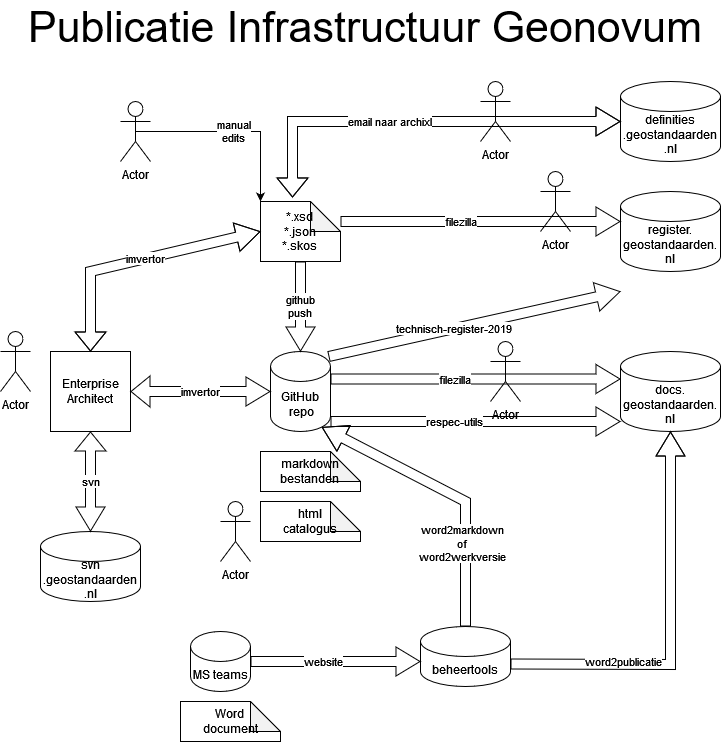

The diagram above was exported from draw.io. Its source (the exported page's mxGraphModel, read from the mxfile embedded in the PNG):
<mxGraphModel dx="2954" dy="1078" grid="1" gridSize="10" guides="1" tooltips="1" connect="1" arrows="1" fold="1" page="1" pageScale="1" pageWidth="827" pageHeight="1169" math="0" shadow="0">
  <root>
    <mxCell id="0" />
    <mxCell id="1" parent="0" />
    <mxCell id="ewQb0c26Xolq-U8-JazH-2" value="&lt;div&gt;svn&lt;/div&gt;&lt;div&gt;.geostandaarden&lt;/div&gt;&lt;div&gt;.nl&lt;/div&gt;" style="shape=cylinder3;whiteSpace=wrap;html=1;boundedLbl=1;backgroundOutline=1;size=15;" parent="1" vertex="1">
      <mxGeometry x="80" y="560" width="100" height="70" as="geometry" />
    </mxCell>
    <mxCell id="ewQb0c26Xolq-U8-JazH-3" value="&lt;div&gt;Enterprise&lt;/div&gt;&lt;div&gt;Architect&lt;/div&gt;" style="whiteSpace=wrap;html=1;aspect=fixed;" parent="1" vertex="1">
      <mxGeometry x="90" y="380" width="80" height="80" as="geometry" />
    </mxCell>
    <mxCell id="ewQb0c26Xolq-U8-JazH-4" value="svn" style="shape=flexArrow;endArrow=classic;startArrow=classic;html=1;rounded=0;entryX=0.5;entryY=1;entryDx=0;entryDy=0;startWidth=18;startSize=7.67;exitX=0.5;exitY=0;exitDx=0;exitDy=0;exitPerimeter=0;" parent="1" source="ewQb0c26Xolq-U8-JazH-2" target="ewQb0c26Xolq-U8-JazH-3" edge="1">
      <mxGeometry width="100" height="100" relative="1" as="geometry">
        <mxPoint x="130" y="540" as="sourcePoint" />
        <mxPoint x="130" y="440" as="targetPoint" />
      </mxGeometry>
    </mxCell>
    <mxCell id="ewQb0c26Xolq-U8-JazH-5" value="&lt;div&gt;GitHub&lt;/div&gt;&amp;nbsp;repo" style="shape=cylinder3;whiteSpace=wrap;html=1;boundedLbl=1;backgroundOutline=1;size=15;" parent="1" vertex="1">
      <mxGeometry x="310" y="380" width="60" height="80" as="geometry" />
    </mxCell>
    <mxCell id="ewQb0c26Xolq-U8-JazH-8" value="&lt;div&gt;imvertor&lt;/div&gt;" style="shape=flexArrow;endArrow=classic;startArrow=classic;html=1;rounded=0;entryX=1;entryY=0.5;entryDx=0;entryDy=0;startWidth=18;startSize=7.67;exitX=0;exitY=0.5;exitDx=0;exitDy=0;exitPerimeter=0;" parent="1" source="ewQb0c26Xolq-U8-JazH-5" target="ewQb0c26Xolq-U8-JazH-3" edge="1">
      <mxGeometry width="100" height="100" relative="1" as="geometry">
        <mxPoint x="140" y="570" as="sourcePoint" />
        <mxPoint x="140" y="440" as="targetPoint" />
        <mxPoint as="offset" />
      </mxGeometry>
    </mxCell>
    <mxCell id="ewQb0c26Xolq-U8-JazH-10" value="&lt;div&gt;markdown&lt;/div&gt;&lt;div&gt;bestanden&lt;br&gt;&lt;/div&gt;" style="shape=note;whiteSpace=wrap;html=1;backgroundOutline=1;darkOpacity=0.05;" parent="1" vertex="1">
      <mxGeometry x="300" y="480" width="100" height="40" as="geometry" />
    </mxCell>
    <mxCell id="ewQb0c26Xolq-U8-JazH-11" value="docs.&lt;br&gt;geostandaarden.&lt;br&gt;nl" style="shape=cylinder3;whiteSpace=wrap;html=1;boundedLbl=1;backgroundOutline=1;size=15;" parent="1" vertex="1">
      <mxGeometry x="660" y="380" width="100" height="80" as="geometry" />
    </mxCell>
    <mxCell id="ewQb0c26Xolq-U8-JazH-12" value="&lt;div&gt;filezilla&lt;/div&gt;" style="shape=flexArrow;endArrow=none;startArrow=classic;html=1;rounded=0;entryX=1;entryY=0;entryDx=0;entryDy=27.5;startWidth=18;startSize=7.67;exitX=0;exitY=0;exitDx=0;exitDy=27.5;exitPerimeter=0;entryPerimeter=0;endFill=0;" parent="1" source="ewQb0c26Xolq-U8-JazH-11" target="ewQb0c26Xolq-U8-JazH-5" edge="1">
      <mxGeometry x="0.1429" width="100" height="100" relative="1" as="geometry">
        <mxPoint x="670" y="410" as="sourcePoint" />
        <mxPoint x="380" y="410" as="targetPoint" />
        <Array as="points" />
        <mxPoint as="offset" />
      </mxGeometry>
    </mxCell>
    <mxCell id="ewQb0c26Xolq-U8-JazH-13" value="&lt;div&gt;*.xsd&lt;/div&gt;&lt;div&gt;*.json&lt;/div&gt;&lt;div&gt;*.skos&lt;br&gt;&lt;/div&gt;" style="shape=note;whiteSpace=wrap;html=1;backgroundOutline=1;darkOpacity=0.05;" parent="1" vertex="1">
      <mxGeometry x="300" y="230" width="80" height="60" as="geometry" />
    </mxCell>
    <mxCell id="ewQb0c26Xolq-U8-JazH-14" value="&lt;div&gt;html&lt;/div&gt;&lt;div&gt;catalogus&lt;br&gt;&lt;/div&gt;" style="shape=note;whiteSpace=wrap;html=1;backgroundOutline=1;darkOpacity=0.05;" parent="1" vertex="1">
      <mxGeometry x="300" y="530" width="100" height="40" as="geometry" />
    </mxCell>
    <mxCell id="ewQb0c26Xolq-U8-JazH-15" value="Actor" style="shape=umlActor;verticalLabelPosition=bottom;verticalAlign=top;html=1;outlineConnect=0;" parent="1" vertex="1">
      <mxGeometry x="580" y="200" width="30" height="60" as="geometry" />
    </mxCell>
    <mxCell id="ewQb0c26Xolq-U8-JazH-17" value="&lt;div&gt;imvertor&lt;/div&gt;" style="shape=flexArrow;endArrow=classic;startArrow=classic;html=1;rounded=0;entryX=0.5;entryY=0;entryDx=0;entryDy=0;startWidth=18;startSize=7.67;exitX=0;exitY=0.5;exitDx=0;exitDy=0;exitPerimeter=0;" parent="1" source="ewQb0c26Xolq-U8-JazH-13" target="ewQb0c26Xolq-U8-JazH-3" edge="1">
      <mxGeometry x="-0.0714" width="100" height="100" relative="1" as="geometry">
        <mxPoint x="200" y="220" as="sourcePoint" />
        <mxPoint x="60" y="220" as="targetPoint" />
        <Array as="points">
          <mxPoint x="130" y="300" />
        </Array>
        <mxPoint as="offset" />
      </mxGeometry>
    </mxCell>
    <mxCell id="ewQb0c26Xolq-U8-JazH-18" value="Actor" style="shape=umlActor;verticalLabelPosition=bottom;verticalAlign=top;html=1;outlineConnect=0;" parent="1" vertex="1">
      <mxGeometry x="530" y="370" width="30" height="60" as="geometry" />
    </mxCell>
    <mxCell id="ewQb0c26Xolq-U8-JazH-19" value="&lt;div&gt;register.&lt;/div&gt;&lt;div&gt;geostandaarden.&lt;/div&gt;&lt;div&gt;nl&lt;br&gt;&lt;/div&gt;" style="shape=cylinder3;whiteSpace=wrap;html=1;boundedLbl=1;backgroundOutline=1;size=15;" parent="1" vertex="1">
      <mxGeometry x="660" y="220" width="100" height="80" as="geometry" />
    </mxCell>
    <mxCell id="ewQb0c26Xolq-U8-JazH-20" value="beheertools" style="shape=cylinder3;whiteSpace=wrap;html=1;boundedLbl=1;backgroundOutline=1;size=15;" parent="1" vertex="1">
      <mxGeometry x="460" y="655" width="90" height="60" as="geometry" />
    </mxCell>
    <mxCell id="ewQb0c26Xolq-U8-JazH-21" value="Actor" style="shape=umlActor;verticalLabelPosition=bottom;verticalAlign=top;html=1;outlineConnect=0;" parent="1" vertex="1">
      <mxGeometry x="40" y="360" width="30" height="60" as="geometry" />
    </mxCell>
    <mxCell id="ewQb0c26Xolq-U8-JazH-22" value="&lt;div&gt;filezilla&lt;/div&gt;" style="shape=flexArrow;endArrow=none;startArrow=classic;html=1;rounded=0;entryX=0;entryY=0;entryDx=80;entryDy=30;startWidth=18;startSize=7.67;exitX=0;exitY=0.5;exitDx=0;exitDy=0;exitPerimeter=0;entryPerimeter=0;endFill=0;" parent="1" edge="1">
      <mxGeometry x="0.1429" width="100" height="100" relative="1" as="geometry">
        <mxPoint x="660" y="250" as="sourcePoint" />
        <mxPoint x="380" y="250" as="targetPoint" />
        <Array as="points" />
        <mxPoint as="offset" />
      </mxGeometry>
    </mxCell>
    <UserObject label="&lt;div&gt;definities&lt;/div&gt;&lt;div&gt;.geostandaarden&lt;/div&gt;&lt;div&gt;.nl&lt;/div&gt;" link="definities.geostandaarden.nl" id="pVQJRZphB6ADx8hBtUvZ-3">
      <mxCell style="shape=cylinder3;whiteSpace=wrap;html=1;boundedLbl=1;backgroundOutline=1;size=15;" parent="1" vertex="1">
        <mxGeometry x="660" y="110" width="100" height="80" as="geometry" />
      </mxCell>
    </UserObject>
    <mxCell id="pVQJRZphB6ADx8hBtUvZ-7" value="email naar archixl" style="shape=flexArrow;endArrow=classic;startArrow=classic;html=1;rounded=0;entryX=0.4;entryY=-0.067;entryDx=0;entryDy=0;startWidth=18;startSize=7.67;exitX=0;exitY=0.5;exitDx=0;exitDy=0;exitPerimeter=0;entryPerimeter=0;" parent="1" source="pVQJRZphB6ADx8hBtUvZ-3" target="ewQb0c26Xolq-U8-JazH-13" edge="1">
      <mxGeometry x="0.1429" width="100" height="100" relative="1" as="geometry">
        <mxPoint x="630" y="149.5" as="sourcePoint" />
        <mxPoint x="350" y="149.5" as="targetPoint" />
        <Array as="points">
          <mxPoint x="332" y="150" />
        </Array>
        <mxPoint as="offset" />
      </mxGeometry>
    </mxCell>
    <mxCell id="pVQJRZphB6ADx8hBtUvZ-8" value="Actor" style="shape=umlActor;verticalLabelPosition=bottom;verticalAlign=top;html=1;outlineConnect=0;" parent="1" vertex="1">
      <mxGeometry x="260" y="530" width="30" height="60" as="geometry" />
    </mxCell>
    <mxCell id="pVQJRZphB6ADx8hBtUvZ-9" value="Actor" style="shape=umlActor;verticalLabelPosition=bottom;verticalAlign=top;html=1;outlineConnect=0;" parent="1" vertex="1">
      <mxGeometry x="520" y="110" width="30" height="60" as="geometry" />
    </mxCell>
    <mxCell id="pVQJRZphB6ADx8hBtUvZ-13" value="Actor" style="shape=umlActor;verticalLabelPosition=bottom;verticalAlign=top;html=1;outlineConnect=0;" parent="1" vertex="1">
      <mxGeometry x="160" y="130" width="30" height="60" as="geometry" />
    </mxCell>
    <mxCell id="pVQJRZphB6ADx8hBtUvZ-14" value="&lt;div&gt;manual&lt;/div&gt;&lt;div&gt;edits&lt;/div&gt;" style="edgeStyle=orthogonalEdgeStyle;rounded=0;orthogonalLoop=1;jettySize=auto;html=1;exitX=0.5;exitY=0.5;exitDx=0;exitDy=0;exitPerimeter=0;entryX=0;entryY=0;entryDx=0;entryDy=0;entryPerimeter=0;" parent="1" source="pVQJRZphB6ADx8hBtUvZ-13" target="ewQb0c26Xolq-U8-JazH-13" edge="1">
      <mxGeometry relative="1" as="geometry" />
    </mxCell>
    <mxCell id="pVQJRZphB6ADx8hBtUvZ-16" value="MS teams" style="shape=cylinder3;whiteSpace=wrap;html=1;boundedLbl=1;backgroundOutline=1;size=15;" parent="1" vertex="1">
      <mxGeometry x="230" y="660" width="60" height="60" as="geometry" />
    </mxCell>
    <mxCell id="pVQJRZphB6ADx8hBtUvZ-17" value="Word&lt;br&gt;document" style="shape=note;whiteSpace=wrap;html=1;backgroundOutline=1;darkOpacity=0.05;" parent="1" vertex="1">
      <mxGeometry x="220" y="730" width="100" height="40" as="geometry" />
    </mxCell>
    <mxCell id="pVQJRZphB6ADx8hBtUvZ-18" value="website" style="shape=flexArrow;endArrow=none;startArrow=classic;html=1;rounded=0;entryX=1;entryY=0;entryDx=0;entryDy=52.5;startWidth=18;startSize=7.67;entryPerimeter=0;endFill=0;" parent="1" edge="1">
      <mxGeometry x="0.1429" width="100" height="100" relative="1" as="geometry">
        <mxPoint x="460" y="690" as="sourcePoint" />
        <mxPoint x="290" y="690" as="targetPoint" />
        <Array as="points" />
        <mxPoint as="offset" />
      </mxGeometry>
    </mxCell>
    <mxCell id="pVQJRZphB6ADx8hBtUvZ-19" value="word2publicatie" style="shape=flexArrow;endArrow=none;startArrow=classic;html=1;rounded=0;entryX=1;entryY=0;entryDx=0;entryDy=37.5;startWidth=18;startSize=7.67;entryPerimeter=0;endFill=0;exitX=0.5;exitY=1;exitDx=0;exitDy=0;exitPerimeter=0;" parent="1" source="ewQb0c26Xolq-U8-JazH-11" target="ewQb0c26Xolq-U8-JazH-20" edge="1">
      <mxGeometry x="0.4256" y="-3" width="100" height="100" relative="1" as="geometry">
        <mxPoint x="470" y="700" as="sourcePoint" />
        <mxPoint x="300" y="700" as="targetPoint" />
        <Array as="points">
          <mxPoint x="710" y="693" />
        </Array>
        <mxPoint as="offset" />
      </mxGeometry>
    </mxCell>
    <mxCell id="pVQJRZphB6ADx8hBtUvZ-20" value="respec-utils" style="shape=flexArrow;endArrow=none;startArrow=classic;html=1;rounded=0;entryX=1;entryY=0.5;entryDx=0;entryDy=0;startWidth=18;startSize=7.67;exitX=0;exitY=0.5;exitDx=0;exitDy=0;exitPerimeter=0;entryPerimeter=0;endFill=0;" parent="1" edge="1">
      <mxGeometry x="0.1429" width="100" height="100" relative="1" as="geometry">
        <mxPoint x="660" y="450" as="sourcePoint" />
        <mxPoint x="370" y="450" as="targetPoint" />
        <Array as="points" />
        <mxPoint as="offset" />
      </mxGeometry>
    </mxCell>
    <mxCell id="pVQJRZphB6ADx8hBtUvZ-21" value="technisch-register-2019" style="shape=flexArrow;endArrow=none;startArrow=classic;html=1;rounded=0;entryX=0.967;entryY=0.063;entryDx=0;entryDy=0;startWidth=18;startSize=7.67;entryPerimeter=0;endFill=0;" parent="1" target="ewQb0c26Xolq-U8-JazH-5" edge="1">
      <mxGeometry x="0.1429" width="100" height="100" relative="1" as="geometry">
        <mxPoint x="660" y="320" as="sourcePoint" />
        <mxPoint x="380" y="320" as="targetPoint" />
        <Array as="points" />
        <mxPoint as="offset" />
      </mxGeometry>
    </mxCell>
    <mxCell id="pVQJRZphB6ADx8hBtUvZ-25" value="Publicatie Infrastructuur Geonovum" style="text;html=1;strokeColor=none;fillColor=none;align=center;verticalAlign=middle;whiteSpace=wrap;rounded=0;fontSize=43;" parent="1" vertex="1">
      <mxGeometry x="50" y="40" width="710" height="30" as="geometry" />
    </mxCell>
    <mxCell id="pVQJRZphB6ADx8hBtUvZ-29" value="&lt;div&gt;github&lt;/div&gt;&lt;div&gt;push&lt;br&gt;&lt;/div&gt;" style="shape=flexArrow;endArrow=none;startArrow=classic;html=1;rounded=0;entryX=0.5;entryY=1;entryDx=0;entryDy=0;startWidth=18;startSize=7.67;entryPerimeter=0;endFill=0;" parent="1" source="ewQb0c26Xolq-U8-JazH-5" target="ewQb0c26Xolq-U8-JazH-13" edge="1">
      <mxGeometry width="100" height="100" relative="1" as="geometry">
        <mxPoint x="320" y="430" as="sourcePoint" />
        <mxPoint x="180" y="430" as="targetPoint" />
        <mxPoint as="offset" />
      </mxGeometry>
    </mxCell>
    <mxCell id="lrOpyEfEibvkLiFnzVzs-1" value="&lt;div&gt;word2markdown&lt;/div&gt;&lt;div&gt;of &lt;br&gt;&lt;/div&gt;&lt;div&gt;word2werkversie&lt;br&gt;&lt;/div&gt;" style="shape=flexArrow;endArrow=none;startArrow=classic;html=1;rounded=0;entryX=0.5;entryY=0;entryDx=0;entryDy=0;startWidth=18;startSize=7.67;entryPerimeter=0;endFill=0;exitX=0.855;exitY=1;exitDx=0;exitDy=-4.35;exitPerimeter=0;" edge="1" parent="1" source="ewQb0c26Xolq-U8-JazH-5" target="ewQb0c26Xolq-U8-JazH-20">
      <mxGeometry x="0.4256" y="-3" width="100" height="100" relative="1" as="geometry">
        <mxPoint x="720" y="470" as="sourcePoint" />
        <mxPoint x="560" y="703" as="targetPoint" />
        <Array as="points">
          <mxPoint x="505" y="530" />
        </Array>
        <mxPoint as="offset" />
      </mxGeometry>
    </mxCell>
  </root>
</mxGraphModel>